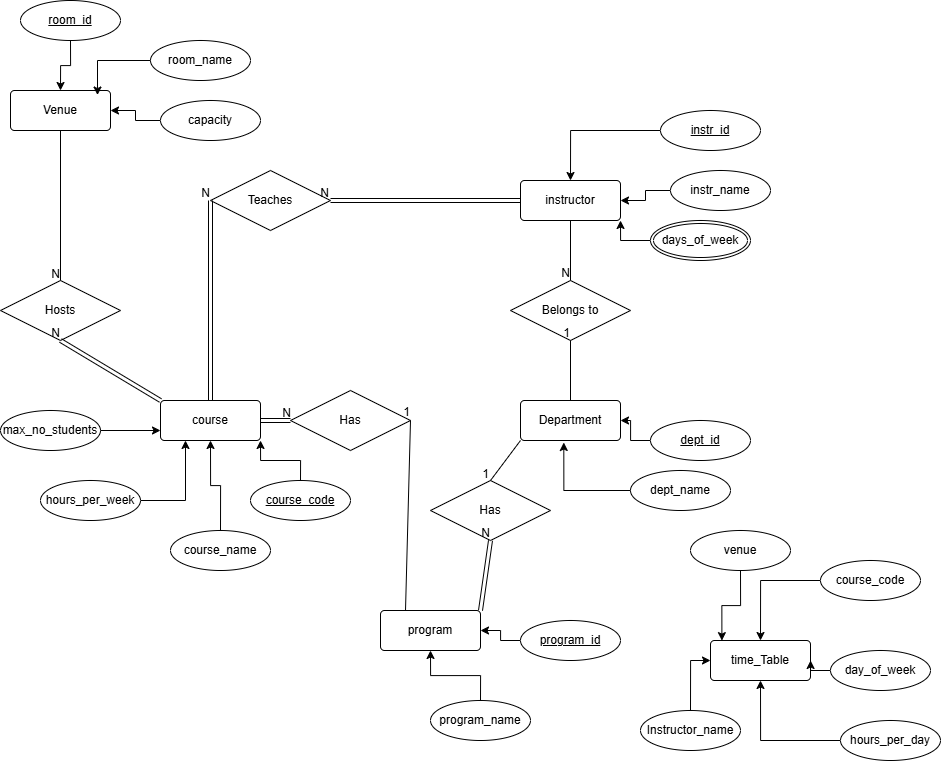

The diagram above was exported from draw.io. Its source (the exported page's mxGraphModel, read from the mxfile embedded in the PNG):
<mxGraphModel dx="1407" dy="938" grid="1" gridSize="10" guides="1" tooltips="1" connect="1" arrows="1" fold="1" page="1" pageScale="1" pageWidth="1700" pageHeight="1100" math="0" shadow="0">
  <root>
    <mxCell id="0" />
    <mxCell id="1" parent="0" />
    <mxCell id="JOrThNppk7PLT1Qi2MGf-1" parent="1" style="rounded=1;arcSize=10;whiteSpace=wrap;html=1;align=center;" value="Department" vertex="1">
      <mxGeometry height="40" width="100" x="600" y="420" as="geometry" />
    </mxCell>
    <mxCell id="JOrThNppk7PLT1Qi2MGf-4" parent="1" style="ellipse;whiteSpace=wrap;html=1;align=center;" value="dept_name" vertex="1">
      <mxGeometry height="40" width="100" x="710" y="490" as="geometry" />
    </mxCell>
    <mxCell id="JOrThNppk7PLT1Qi2MGf-5" edge="1" parent="1" source="JOrThNppk7PLT1Qi2MGf-4" style="edgeStyle=orthogonalEdgeStyle;rounded=0;orthogonalLoop=1;jettySize=auto;html=1;entryX=0.433;entryY=1.05;entryDx=0;entryDy=0;entryPerimeter=0;" target="JOrThNppk7PLT1Qi2MGf-1">
      <mxGeometry relative="1" as="geometry" />
    </mxCell>
    <mxCell id="JOrThNppk7PLT1Qi2MGf-7" edge="1" parent="1" source="JOrThNppk7PLT1Qi2MGf-6" style="edgeStyle=orthogonalEdgeStyle;rounded=0;orthogonalLoop=1;jettySize=auto;html=1;entryX=1;entryY=0.5;entryDx=0;entryDy=0;" target="JOrThNppk7PLT1Qi2MGf-1">
      <mxGeometry relative="1" as="geometry" />
    </mxCell>
    <mxCell id="JOrThNppk7PLT1Qi2MGf-6" parent="1" style="ellipse;whiteSpace=wrap;html=1;align=center;fontStyle=4;" value="dept_id" vertex="1">
      <mxGeometry height="40" width="100" x="730" y="440" as="geometry" />
    </mxCell>
    <mxCell id="JOrThNppk7PLT1Qi2MGf-8" parent="1" style="shape=rhombus;perimeter=rhombusPerimeter;whiteSpace=wrap;html=1;align=center;" value="Has" vertex="1">
      <mxGeometry height="60" width="120" x="370" y="410" as="geometry" />
    </mxCell>
    <mxCell id="JOrThNppk7PLT1Qi2MGf-12" edge="1" parent="1" source="noo74llpaZjpL1fsTIrA-1" style="endArrow=none;html=1;rounded=0;entryX=1;entryY=0.5;entryDx=0;entryDy=0;exitX=0.25;exitY=0;exitDx=0;exitDy=0;" target="JOrThNppk7PLT1Qi2MGf-8" value="">
      <mxGeometry relative="1" as="geometry">
        <mxPoint x="370" y="350" as="sourcePoint" />
        <mxPoint x="530" y="350" as="targetPoint" />
      </mxGeometry>
    </mxCell>
    <mxCell id="JOrThNppk7PLT1Qi2MGf-13" connectable="0" parent="JOrThNppk7PLT1Qi2MGf-12" style="resizable=0;html=1;whiteSpace=wrap;align=right;verticalAlign=bottom;" value="1" vertex="1">
      <mxGeometry relative="1" x="1" as="geometry" />
    </mxCell>
    <mxCell id="JOrThNppk7PLT1Qi2MGf-14" edge="1" parent="1" source="JOrThNppk7PLT1Qi2MGf-16" style="shape=link;html=1;rounded=0;entryX=0;entryY=0.5;entryDx=0;entryDy=0;exitX=1;exitY=0.5;exitDx=0;exitDy=0;" target="JOrThNppk7PLT1Qi2MGf-8" value="">
      <mxGeometry relative="1" as="geometry">
        <mxPoint x="310" y="420" as="sourcePoint" />
        <mxPoint x="530" y="350" as="targetPoint" />
      </mxGeometry>
    </mxCell>
    <mxCell id="JOrThNppk7PLT1Qi2MGf-15" connectable="0" parent="JOrThNppk7PLT1Qi2MGf-14" style="resizable=0;html=1;whiteSpace=wrap;align=right;verticalAlign=bottom;" value="N" vertex="1">
      <mxGeometry relative="1" x="1" as="geometry" />
    </mxCell>
    <mxCell id="JOrThNppk7PLT1Qi2MGf-16" parent="1" style="rounded=1;arcSize=10;whiteSpace=wrap;html=1;align=center;" value="course" vertex="1">
      <mxGeometry height="40" width="100" x="240" y="420" as="geometry" />
    </mxCell>
    <mxCell id="JOrThNppk7PLT1Qi2MGf-18" edge="1" parent="1" source="JOrThNppk7PLT1Qi2MGf-17" style="edgeStyle=orthogonalEdgeStyle;rounded=0;orthogonalLoop=1;jettySize=auto;html=1;entryX=1;entryY=1;entryDx=0;entryDy=0;" target="JOrThNppk7PLT1Qi2MGf-16">
      <mxGeometry relative="1" as="geometry" />
    </mxCell>
    <mxCell id="JOrThNppk7PLT1Qi2MGf-17" parent="1" style="ellipse;whiteSpace=wrap;html=1;align=center;fontStyle=4;" value="course_code" vertex="1">
      <mxGeometry height="40" width="100" x="330" y="500" as="geometry" />
    </mxCell>
    <mxCell id="JOrThNppk7PLT1Qi2MGf-20" edge="1" parent="1" source="JOrThNppk7PLT1Qi2MGf-19" style="edgeStyle=orthogonalEdgeStyle;rounded=0;orthogonalLoop=1;jettySize=auto;html=1;entryX=0.5;entryY=1;entryDx=0;entryDy=0;" target="JOrThNppk7PLT1Qi2MGf-16">
      <mxGeometry relative="1" as="geometry" />
    </mxCell>
    <mxCell id="JOrThNppk7PLT1Qi2MGf-19" parent="1" style="ellipse;whiteSpace=wrap;html=1;align=center;" value="course_name" vertex="1">
      <mxGeometry height="40" width="100" x="250" y="550" as="geometry" />
    </mxCell>
    <mxCell id="JOrThNppk7PLT1Qi2MGf-22" edge="1" parent="1" source="JOrThNppk7PLT1Qi2MGf-21" style="edgeStyle=orthogonalEdgeStyle;rounded=0;orthogonalLoop=1;jettySize=auto;html=1;entryX=0.25;entryY=1;entryDx=0;entryDy=0;" target="JOrThNppk7PLT1Qi2MGf-16">
      <mxGeometry relative="1" as="geometry" />
    </mxCell>
    <mxCell id="JOrThNppk7PLT1Qi2MGf-21" parent="1" style="ellipse;whiteSpace=wrap;html=1;align=center;" value="hours_per_week" vertex="1">
      <mxGeometry height="40" width="100" x="120" y="500" as="geometry" />
    </mxCell>
    <mxCell id="JOrThNppk7PLT1Qi2MGf-24" edge="1" parent="1" source="JOrThNppk7PLT1Qi2MGf-23" style="edgeStyle=orthogonalEdgeStyle;rounded=0;orthogonalLoop=1;jettySize=auto;html=1;entryX=0;entryY=0.75;entryDx=0;entryDy=0;" target="JOrThNppk7PLT1Qi2MGf-16">
      <mxGeometry relative="1" as="geometry" />
    </mxCell>
    <mxCell id="JOrThNppk7PLT1Qi2MGf-23" parent="1" style="ellipse;whiteSpace=wrap;html=1;align=center;" value="max_no_students" vertex="1">
      <mxGeometry height="40" width="100" x="80" y="430" as="geometry" />
    </mxCell>
    <mxCell id="JOrThNppk7PLT1Qi2MGf-25" parent="1" style="rounded=1;arcSize=10;whiteSpace=wrap;html=1;align=center;" value="instructor" vertex="1">
      <mxGeometry height="40" width="100" x="600" y="200" as="geometry" />
    </mxCell>
    <mxCell id="JOrThNppk7PLT1Qi2MGf-27" edge="1" parent="1" source="JOrThNppk7PLT1Qi2MGf-26" style="edgeStyle=orthogonalEdgeStyle;rounded=0;orthogonalLoop=1;jettySize=auto;html=1;entryX=0.5;entryY=0;entryDx=0;entryDy=0;" target="JOrThNppk7PLT1Qi2MGf-25">
      <mxGeometry relative="1" as="geometry" />
    </mxCell>
    <mxCell id="JOrThNppk7PLT1Qi2MGf-26" parent="1" style="ellipse;whiteSpace=wrap;html=1;align=center;fontStyle=4;" value="instr_id" vertex="1">
      <mxGeometry height="40" width="100" x="740" y="130" as="geometry" />
    </mxCell>
    <mxCell id="JOrThNppk7PLT1Qi2MGf-29" edge="1" parent="1" source="JOrThNppk7PLT1Qi2MGf-28" style="edgeStyle=orthogonalEdgeStyle;rounded=0;orthogonalLoop=1;jettySize=auto;html=1;entryX=1;entryY=0.5;entryDx=0;entryDy=0;" target="JOrThNppk7PLT1Qi2MGf-25">
      <mxGeometry relative="1" as="geometry" />
    </mxCell>
    <mxCell id="JOrThNppk7PLT1Qi2MGf-28" parent="1" style="ellipse;whiteSpace=wrap;html=1;align=center;" value="instr_name" vertex="1">
      <mxGeometry height="40" width="100" x="750" y="190" as="geometry" />
    </mxCell>
    <mxCell id="JOrThNppk7PLT1Qi2MGf-33" edge="1" parent="1" source="JOrThNppk7PLT1Qi2MGf-30" style="edgeStyle=orthogonalEdgeStyle;rounded=0;orthogonalLoop=1;jettySize=auto;html=1;entryX=1;entryY=1;entryDx=0;entryDy=0;" target="JOrThNppk7PLT1Qi2MGf-25">
      <mxGeometry relative="1" as="geometry" />
    </mxCell>
    <mxCell id="JOrThNppk7PLT1Qi2MGf-30" parent="1" style="ellipse;shape=doubleEllipse;margin=3;whiteSpace=wrap;html=1;align=center;" value="days_of_week" vertex="1">
      <mxGeometry height="40" width="100" x="730" y="240" as="geometry" />
    </mxCell>
    <mxCell id="JOrThNppk7PLT1Qi2MGf-35" parent="1" style="shape=rhombus;perimeter=rhombusPerimeter;whiteSpace=wrap;html=1;align=center;" value="Belongs to" vertex="1">
      <mxGeometry height="60" width="120" x="590" y="300" as="geometry" />
    </mxCell>
    <mxCell id="JOrThNppk7PLT1Qi2MGf-36" edge="1" parent="1" source="JOrThNppk7PLT1Qi2MGf-1" style="endArrow=none;html=1;rounded=0;entryX=0.5;entryY=1;entryDx=0;entryDy=0;exitX=0.5;exitY=0;exitDx=0;exitDy=0;" target="JOrThNppk7PLT1Qi2MGf-35" value="">
      <mxGeometry relative="1" as="geometry">
        <mxPoint x="390" y="350" as="sourcePoint" />
        <mxPoint x="550" y="350" as="targetPoint" />
      </mxGeometry>
    </mxCell>
    <mxCell id="JOrThNppk7PLT1Qi2MGf-37" connectable="0" parent="JOrThNppk7PLT1Qi2MGf-36" style="resizable=0;html=1;whiteSpace=wrap;align=right;verticalAlign=bottom;" value="1" vertex="1">
      <mxGeometry relative="1" x="1" as="geometry" />
    </mxCell>
    <mxCell id="JOrThNppk7PLT1Qi2MGf-38" edge="1" parent="1" source="JOrThNppk7PLT1Qi2MGf-25" style="endArrow=none;html=1;rounded=0;entryX=0.5;entryY=0;entryDx=0;entryDy=0;exitX=0.5;exitY=1;exitDx=0;exitDy=0;" target="JOrThNppk7PLT1Qi2MGf-35" value="">
      <mxGeometry relative="1" as="geometry">
        <mxPoint x="390" y="350" as="sourcePoint" />
        <mxPoint x="550" y="350" as="targetPoint" />
      </mxGeometry>
    </mxCell>
    <mxCell id="JOrThNppk7PLT1Qi2MGf-39" connectable="0" parent="JOrThNppk7PLT1Qi2MGf-38" style="resizable=0;html=1;whiteSpace=wrap;align=right;verticalAlign=bottom;" value="N" vertex="1">
      <mxGeometry relative="1" x="1" as="geometry" />
    </mxCell>
    <mxCell id="JOrThNppk7PLT1Qi2MGf-40" parent="1" style="shape=rhombus;perimeter=rhombusPerimeter;whiteSpace=wrap;html=1;align=center;" value="Teaches" vertex="1">
      <mxGeometry height="60" width="120" x="290" y="190" as="geometry" />
    </mxCell>
    <mxCell id="JOrThNppk7PLT1Qi2MGf-43" edge="1" parent="1" source="JOrThNppk7PLT1Qi2MGf-16" style="shape=link;html=1;rounded=0;exitX=0.5;exitY=0;exitDx=0;exitDy=0;entryX=0;entryY=0.5;entryDx=0;entryDy=0;" target="JOrThNppk7PLT1Qi2MGf-40" value="">
      <mxGeometry relative="1" as="geometry">
        <mxPoint x="390" y="350" as="sourcePoint" />
        <mxPoint x="550" y="350" as="targetPoint" />
      </mxGeometry>
    </mxCell>
    <mxCell id="JOrThNppk7PLT1Qi2MGf-44" connectable="0" parent="JOrThNppk7PLT1Qi2MGf-43" style="resizable=0;html=1;whiteSpace=wrap;align=right;verticalAlign=bottom;" value="N" vertex="1">
      <mxGeometry relative="1" x="1" as="geometry" />
    </mxCell>
    <mxCell id="JOrThNppk7PLT1Qi2MGf-45" edge="1" parent="1" source="JOrThNppk7PLT1Qi2MGf-25" style="shape=link;html=1;rounded=0;entryX=1;entryY=0.5;entryDx=0;entryDy=0;exitX=0;exitY=0.5;exitDx=0;exitDy=0;" target="JOrThNppk7PLT1Qi2MGf-40" value="">
      <mxGeometry relative="1" as="geometry">
        <mxPoint x="390" y="350" as="sourcePoint" />
        <mxPoint x="550" y="350" as="targetPoint" />
      </mxGeometry>
    </mxCell>
    <mxCell id="JOrThNppk7PLT1Qi2MGf-46" connectable="0" parent="JOrThNppk7PLT1Qi2MGf-45" style="resizable=0;html=1;whiteSpace=wrap;align=right;verticalAlign=bottom;" value="N" vertex="1">
      <mxGeometry relative="1" x="1" as="geometry" />
    </mxCell>
    <mxCell id="JOrThNppk7PLT1Qi2MGf-47" parent="1" style="rounded=1;arcSize=10;whiteSpace=wrap;html=1;align=center;" value="Venue" vertex="1">
      <mxGeometry height="40" width="100" x="90" y="110" as="geometry" />
    </mxCell>
    <mxCell id="JOrThNppk7PLT1Qi2MGf-49" edge="1" parent="1" source="JOrThNppk7PLT1Qi2MGf-48" style="edgeStyle=orthogonalEdgeStyle;rounded=0;orthogonalLoop=1;jettySize=auto;html=1;entryX=0.5;entryY=0;entryDx=0;entryDy=0;" target="JOrThNppk7PLT1Qi2MGf-47">
      <mxGeometry relative="1" as="geometry" />
    </mxCell>
    <mxCell id="JOrThNppk7PLT1Qi2MGf-48" parent="1" style="ellipse;whiteSpace=wrap;html=1;align=center;fontStyle=4;" value="room_id" vertex="1">
      <mxGeometry height="40" width="100" x="100" y="20" as="geometry" />
    </mxCell>
    <mxCell id="JOrThNppk7PLT1Qi2MGf-50" parent="1" style="ellipse;whiteSpace=wrap;html=1;align=center;" value="room_name" vertex="1">
      <mxGeometry height="40" width="100" x="230" y="60" as="geometry" />
    </mxCell>
    <mxCell id="JOrThNppk7PLT1Qi2MGf-51" edge="1" parent="1" source="JOrThNppk7PLT1Qi2MGf-50" style="edgeStyle=orthogonalEdgeStyle;rounded=0;orthogonalLoop=1;jettySize=auto;html=1;entryX=0.87;entryY=0.114;entryDx=0;entryDy=0;entryPerimeter=0;" target="JOrThNppk7PLT1Qi2MGf-47">
      <mxGeometry relative="1" as="geometry" />
    </mxCell>
    <mxCell id="JOrThNppk7PLT1Qi2MGf-53" edge="1" parent="1" source="JOrThNppk7PLT1Qi2MGf-52" style="edgeStyle=orthogonalEdgeStyle;rounded=0;orthogonalLoop=1;jettySize=auto;html=1;entryX=1;entryY=0.5;entryDx=0;entryDy=0;" target="JOrThNppk7PLT1Qi2MGf-47">
      <mxGeometry relative="1" as="geometry" />
    </mxCell>
    <mxCell id="JOrThNppk7PLT1Qi2MGf-52" parent="1" style="ellipse;whiteSpace=wrap;html=1;align=center;" value="capacity" vertex="1">
      <mxGeometry height="40" width="100" x="240" y="120" as="geometry" />
    </mxCell>
    <mxCell id="JOrThNppk7PLT1Qi2MGf-54" parent="1" style="shape=rhombus;perimeter=rhombusPerimeter;whiteSpace=wrap;html=1;align=center;" value="Hosts" vertex="1">
      <mxGeometry height="60" width="120" x="80" y="300" as="geometry" />
    </mxCell>
    <mxCell id="JOrThNppk7PLT1Qi2MGf-55" edge="1" parent="1" source="JOrThNppk7PLT1Qi2MGf-16" style="shape=link;html=1;rounded=0;entryX=0.5;entryY=1;entryDx=0;entryDy=0;exitX=0;exitY=0;exitDx=0;exitDy=0;" target="JOrThNppk7PLT1Qi2MGf-54" value="">
      <mxGeometry relative="1" as="geometry">
        <mxPoint x="390" y="220" as="sourcePoint" />
        <mxPoint x="550" y="220" as="targetPoint" />
      </mxGeometry>
    </mxCell>
    <mxCell id="JOrThNppk7PLT1Qi2MGf-56" connectable="0" parent="JOrThNppk7PLT1Qi2MGf-55" style="resizable=0;html=1;whiteSpace=wrap;align=right;verticalAlign=bottom;" value="N" vertex="1">
      <mxGeometry relative="1" x="1" as="geometry" />
    </mxCell>
    <mxCell id="JOrThNppk7PLT1Qi2MGf-57" edge="1" parent="1" source="JOrThNppk7PLT1Qi2MGf-47" style="endArrow=none;html=1;rounded=0;entryX=0.5;entryY=0;entryDx=0;entryDy=0;exitX=0.5;exitY=1;exitDx=0;exitDy=0;" target="JOrThNppk7PLT1Qi2MGf-54" value="">
      <mxGeometry relative="1" as="geometry">
        <mxPoint x="390" y="220" as="sourcePoint" />
        <mxPoint x="150" y="240" as="targetPoint" />
      </mxGeometry>
    </mxCell>
    <mxCell id="JOrThNppk7PLT1Qi2MGf-58" connectable="0" parent="JOrThNppk7PLT1Qi2MGf-57" style="resizable=0;html=1;whiteSpace=wrap;align=right;verticalAlign=bottom;" value="N" vertex="1">
      <mxGeometry relative="1" x="1" as="geometry" />
    </mxCell>
    <mxCell id="JOrThNppk7PLT1Qi2MGf-59" parent="1" style="rounded=1;arcSize=10;whiteSpace=wrap;html=1;align=center;" value="time_Table" vertex="1">
      <mxGeometry height="40" width="100" x="790" y="660" as="geometry" />
    </mxCell>
    <mxCell id="JOrThNppk7PLT1Qi2MGf-61" edge="1" parent="1" source="JOrThNppk7PLT1Qi2MGf-60" style="edgeStyle=orthogonalEdgeStyle;rounded=0;orthogonalLoop=1;jettySize=auto;html=1;entryX=0.5;entryY=0;entryDx=0;entryDy=0;" target="JOrThNppk7PLT1Qi2MGf-59">
      <mxGeometry relative="1" as="geometry" />
    </mxCell>
    <mxCell id="JOrThNppk7PLT1Qi2MGf-60" parent="1" style="ellipse;whiteSpace=wrap;html=1;align=center;" value="course_code" vertex="1">
      <mxGeometry height="40" width="100" x="900" y="580" as="geometry" />
    </mxCell>
    <mxCell id="JOrThNppk7PLT1Qi2MGf-63" edge="1" parent="1" source="JOrThNppk7PLT1Qi2MGf-62" style="edgeStyle=orthogonalEdgeStyle;rounded=0;orthogonalLoop=1;jettySize=auto;html=1;entryX=1;entryY=0.5;entryDx=0;entryDy=0;" target="JOrThNppk7PLT1Qi2MGf-59">
      <mxGeometry relative="1" as="geometry" />
    </mxCell>
    <mxCell id="JOrThNppk7PLT1Qi2MGf-62" parent="1" style="ellipse;whiteSpace=wrap;html=1;align=center;" value="day_of_week" vertex="1">
      <mxGeometry height="40" width="100" x="910" y="670" as="geometry" />
    </mxCell>
    <mxCell id="JOrThNppk7PLT1Qi2MGf-65" edge="1" parent="1" source="JOrThNppk7PLT1Qi2MGf-64" style="edgeStyle=orthogonalEdgeStyle;rounded=0;orthogonalLoop=1;jettySize=auto;html=1;entryX=0.5;entryY=1;entryDx=0;entryDy=0;" target="JOrThNppk7PLT1Qi2MGf-59">
      <mxGeometry relative="1" as="geometry" />
    </mxCell>
    <mxCell id="JOrThNppk7PLT1Qi2MGf-64" parent="1" style="ellipse;whiteSpace=wrap;html=1;align=center;" value="hours_per_day" vertex="1">
      <mxGeometry height="40" width="100" x="920" y="740" as="geometry" />
    </mxCell>
    <mxCell id="JOrThNppk7PLT1Qi2MGf-68" edge="1" parent="1" source="JOrThNppk7PLT1Qi2MGf-67" style="edgeStyle=orthogonalEdgeStyle;rounded=0;orthogonalLoop=1;jettySize=auto;html=1;entryX=0;entryY=0.5;entryDx=0;entryDy=0;" target="JOrThNppk7PLT1Qi2MGf-59">
      <mxGeometry relative="1" as="geometry" />
    </mxCell>
    <mxCell id="JOrThNppk7PLT1Qi2MGf-67" parent="1" style="ellipse;whiteSpace=wrap;html=1;align=center;" value="Instructor_name" vertex="1">
      <mxGeometry height="40" width="100" x="720" y="730" as="geometry" />
    </mxCell>
    <mxCell id="noo74llpaZjpL1fsTIrA-1" parent="1" style="rounded=1;arcSize=10;whiteSpace=wrap;html=1;align=center;" value="program" vertex="1">
      <mxGeometry height="40" width="100" x="460" y="630" as="geometry" />
    </mxCell>
    <mxCell id="noo74llpaZjpL1fsTIrA-3" edge="1" parent="1" source="noo74llpaZjpL1fsTIrA-2" style="edgeStyle=orthogonalEdgeStyle;rounded=0;orthogonalLoop=1;jettySize=auto;html=1;entryX=1;entryY=0.5;entryDx=0;entryDy=0;" target="noo74llpaZjpL1fsTIrA-1">
      <mxGeometry relative="1" as="geometry" />
    </mxCell>
    <mxCell id="noo74llpaZjpL1fsTIrA-2" parent="1" style="ellipse;whiteSpace=wrap;html=1;align=center;fontStyle=4;" value="program_id" vertex="1">
      <mxGeometry height="40" width="100" x="600" y="640" as="geometry" />
    </mxCell>
    <mxCell id="noo74llpaZjpL1fsTIrA-5" edge="1" parent="1" source="noo74llpaZjpL1fsTIrA-4" style="edgeStyle=orthogonalEdgeStyle;rounded=0;orthogonalLoop=1;jettySize=auto;html=1;entryX=0.5;entryY=1;entryDx=0;entryDy=0;" target="noo74llpaZjpL1fsTIrA-1">
      <mxGeometry relative="1" as="geometry" />
    </mxCell>
    <mxCell id="noo74llpaZjpL1fsTIrA-4" parent="1" style="ellipse;whiteSpace=wrap;html=1;align=center;" value="program_name" vertex="1">
      <mxGeometry height="40" width="100" x="510" y="720" as="geometry" />
    </mxCell>
    <mxCell id="noo74llpaZjpL1fsTIrA-7" parent="1" style="shape=rhombus;perimeter=rhombusPerimeter;whiteSpace=wrap;html=1;align=center;" value="Has" vertex="1">
      <mxGeometry height="60" width="120" x="510" y="500" as="geometry" />
    </mxCell>
    <mxCell id="noo74llpaZjpL1fsTIrA-10" edge="1" parent="1" source="JOrThNppk7PLT1Qi2MGf-1" style="endArrow=none;html=1;rounded=0;entryX=0.5;entryY=0;entryDx=0;entryDy=0;exitX=0;exitY=1;exitDx=0;exitDy=0;" target="noo74llpaZjpL1fsTIrA-7" value="">
      <mxGeometry relative="1" as="geometry">
        <mxPoint x="510" y="370" as="sourcePoint" />
        <mxPoint x="670" y="370" as="targetPoint" />
      </mxGeometry>
    </mxCell>
    <mxCell id="noo74llpaZjpL1fsTIrA-11" connectable="0" parent="noo74llpaZjpL1fsTIrA-10" style="resizable=0;html=1;whiteSpace=wrap;align=right;verticalAlign=bottom;" value="1" vertex="1">
      <mxGeometry relative="1" x="1" as="geometry" />
    </mxCell>
    <mxCell id="noo74llpaZjpL1fsTIrA-12" edge="1" parent="1" source="noo74llpaZjpL1fsTIrA-1" style="shape=link;html=1;rounded=0;entryX=0.5;entryY=1;entryDx=0;entryDy=0;exitX=1;exitY=0;exitDx=0;exitDy=0;" target="noo74llpaZjpL1fsTIrA-7" value="">
      <mxGeometry relative="1" as="geometry">
        <mxPoint x="510" y="370" as="sourcePoint" />
        <mxPoint x="670" y="370" as="targetPoint" />
      </mxGeometry>
    </mxCell>
    <mxCell id="noo74llpaZjpL1fsTIrA-13" connectable="0" parent="noo74llpaZjpL1fsTIrA-12" style="resizable=0;html=1;whiteSpace=wrap;align=right;verticalAlign=bottom;" value="N" vertex="1">
      <mxGeometry relative="1" x="1" as="geometry" />
    </mxCell>
    <mxCell id="noo74llpaZjpL1fsTIrA-15" parent="1" style="ellipse;whiteSpace=wrap;html=1;align=center;" value="venue" vertex="1">
      <mxGeometry height="40" width="100" x="770" y="550" as="geometry" />
    </mxCell>
    <mxCell id="noo74llpaZjpL1fsTIrA-16" edge="1" parent="1" source="noo74llpaZjpL1fsTIrA-15" style="edgeStyle=orthogonalEdgeStyle;rounded=0;orthogonalLoop=1;jettySize=auto;html=1;entryX=0.114;entryY=0.003;entryDx=0;entryDy=0;entryPerimeter=0;" target="JOrThNppk7PLT1Qi2MGf-59">
      <mxGeometry relative="1" as="geometry" />
    </mxCell>
  </root>
</mxGraphModel>